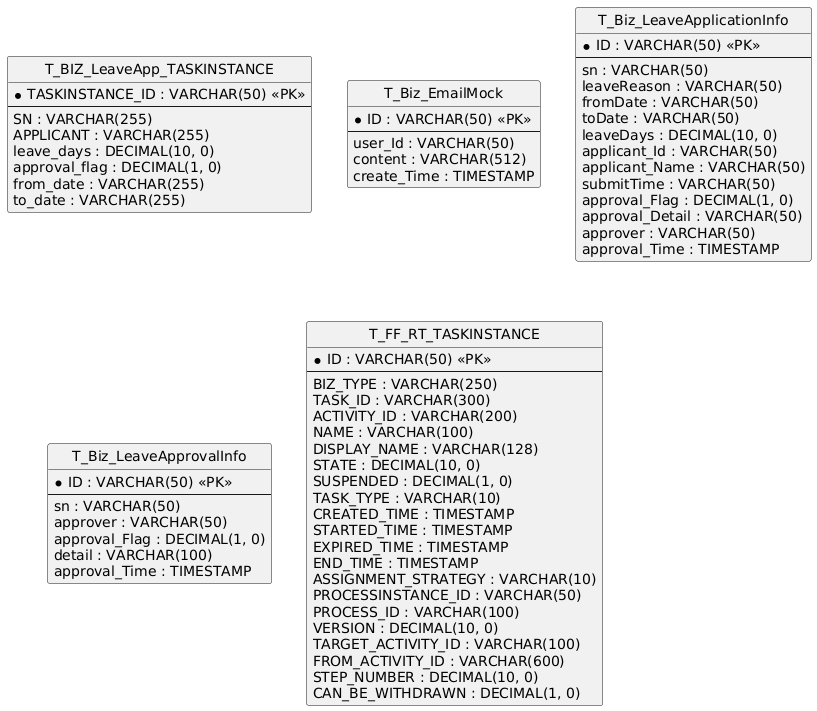

The diagram above was rendered by PlantUML. Its source (embedded in the PNG):
@startuml
hide circle
skinparam linetype ortho

entity "T_BIZ_LeaveApp_TASKINSTANCE" as T_BIZ_LeaveApp_TASKINSTANCE {
  * TASKINSTANCE_ID : VARCHAR(50) <<PK>>
  --
  SN : VARCHAR(255)
  APPLICANT : VARCHAR(255)
  leave_days : DECIMAL(10, 0)
  approval_flag : DECIMAL(1, 0)
  from_date : VARCHAR(255)
  to_date : VARCHAR(255)
}

entity "T_Biz_EmailMock" as T_Biz_EmailMock {
  * ID : VARCHAR(50) <<PK>>
  --
  user_Id : VARCHAR(50)
  content : VARCHAR(512)
  create_Time : TIMESTAMP
}

entity "T_Biz_LeaveApplicationInfo" as T_Biz_LeaveApplicationInfo {
  * ID : VARCHAR(50) <<PK>>
  --
  sn : VARCHAR(50)
  leaveReason : VARCHAR(50)
  fromDate : VARCHAR(50)
  toDate : VARCHAR(50)
  leaveDays : DECIMAL(10, 0)
  applicant_Id : VARCHAR(50)
  applicant_Name : VARCHAR(50)
  submitTime : VARCHAR(50)
  approval_Flag : DECIMAL(1, 0)
  approval_Detail : VARCHAR(50)
  approver : VARCHAR(50)
  approval_Time : TIMESTAMP
}

entity "T_Biz_LeaveApprovalInfo" as T_Biz_LeaveApprovalInfo {
  * ID : VARCHAR(50) <<PK>>
  --
  sn : VARCHAR(50)
  approver : VARCHAR(50)
  approval_Flag : DECIMAL(1, 0)
  detail : VARCHAR(100)
  approval_Time : TIMESTAMP
}

entity "T_FF_RT_TASKINSTANCE" as T_FF_RT_TASKINSTANCE {
  * ID : VARCHAR(50) <<PK>>
  --
  BIZ_TYPE : VARCHAR(250)
  TASK_ID : VARCHAR(300)
  ACTIVITY_ID : VARCHAR(200)
  NAME : VARCHAR(100)
  DISPLAY_NAME : VARCHAR(128)
  STATE : DECIMAL(10, 0)
  SUSPENDED : DECIMAL(1, 0)
  TASK_TYPE : VARCHAR(10)
  CREATED_TIME : TIMESTAMP
  STARTED_TIME : TIMESTAMP
  EXPIRED_TIME : TIMESTAMP
  END_TIME : TIMESTAMP
  ASSIGNMENT_STRATEGY : VARCHAR(10)
  PROCESSINSTANCE_ID : VARCHAR(50)
  PROCESS_ID : VARCHAR(100)
  VERSION : DECIMAL(10, 0)
  TARGET_ACTIVITY_ID : VARCHAR(100)
  FROM_ACTIVITY_ID : VARCHAR(600)
  STEP_NUMBER : DECIMAL(10, 0)
  CAN_BE_WITHDRAWN : DECIMAL(1, 0)
}

@enduml